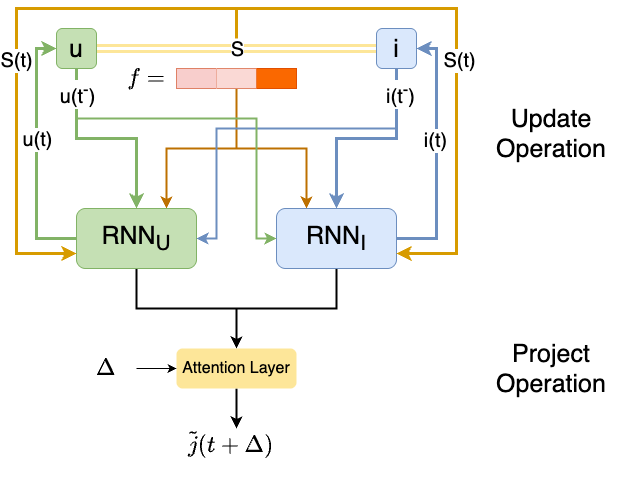

The diagram above was exported from draw.io. Its source (the exported page's mxGraphModel, read from the mxfile embedded in the PNG):
<mxGraphModel dx="1026" dy="684" grid="1" gridSize="10" guides="1" tooltips="1" connect="1" arrows="1" fold="1" page="1" pageScale="1" pageWidth="1169" pageHeight="827" math="1" shadow="0">
  <root>
    <mxCell id="0" />
    <mxCell id="1" parent="0" />
    <mxCell id="TErrpsA_D74F7WEM8yN2-4" value="" style="edgeStyle=orthogonalEdgeStyle;rounded=0;orthogonalLoop=1;jettySize=auto;html=1;fillColor=#e1d5e7;strokeColor=#fde699;shape=link;strokeWidth=3;" parent="1" source="TErrpsA_D74F7WEM8yN2-1" target="TErrpsA_D74F7WEM8yN2-3" edge="1">
      <mxGeometry relative="1" as="geometry" />
    </mxCell>
    <mxCell id="37zcgmlr-g9fYz6aY1wV-2" value="&lt;font style=&quot;font-size: 20px;&quot;&gt;S&lt;/font&gt;" style="edgeLabel;html=1;align=center;verticalAlign=middle;resizable=0;points=[];" parent="TErrpsA_D74F7WEM8yN2-4" vertex="1" connectable="0">
      <mxGeometry y="-4" relative="1" as="geometry">
        <mxPoint y="-4" as="offset" />
      </mxGeometry>
    </mxCell>
    <mxCell id="TErrpsA_D74F7WEM8yN2-21" value="" style="edgeStyle=orthogonalEdgeStyle;rounded=0;orthogonalLoop=1;jettySize=auto;html=1;fillColor=#d5e8d4;strokeColor=#82b366;strokeWidth=3;" parent="1" source="TErrpsA_D74F7WEM8yN2-1" target="TErrpsA_D74F7WEM8yN2-20" edge="1">
      <mxGeometry relative="1" as="geometry" />
    </mxCell>
    <mxCell id="TErrpsA_D74F7WEM8yN2-26" value="&lt;font style=&quot;font-size: 20px;&quot;&gt;u(t&lt;sup&gt;-&lt;/sup&gt;)&lt;/font&gt;" style="edgeLabel;html=1;align=center;verticalAlign=middle;resizable=0;points=[];labelBorderColor=none;" parent="TErrpsA_D74F7WEM8yN2-21" vertex="1" connectable="0">
      <mxGeometry x="0.0818" y="-1" relative="1" as="geometry">
        <mxPoint x="-38" y="-46" as="offset" />
      </mxGeometry>
    </mxCell>
    <mxCell id="TErrpsA_D74F7WEM8yN2-1" value="&lt;font style=&quot;font-size: 25px;&quot;&gt;u&lt;/font&gt;" style="rounded=1;whiteSpace=wrap;html=1;fillColor=#c5e0b4;strokeColor=#82b366;" parent="1" vertex="1">
      <mxGeometry x="220" y="140" width="40" height="40" as="geometry" />
    </mxCell>
    <mxCell id="TErrpsA_D74F7WEM8yN2-39" style="edgeStyle=orthogonalEdgeStyle;rounded=0;orthogonalLoop=1;jettySize=auto;html=1;entryX=0.5;entryY=0;entryDx=0;entryDy=0;fillColor=#dae8fc;strokeColor=#6c8ebf;strokeWidth=3;" parent="1" source="TErrpsA_D74F7WEM8yN2-3" target="TErrpsA_D74F7WEM8yN2-29" edge="1">
      <mxGeometry relative="1" as="geometry" />
    </mxCell>
    <mxCell id="TErrpsA_D74F7WEM8yN2-3" value="&lt;font style=&quot;font-size: 25px;&quot;&gt;i&lt;/font&gt;" style="rounded=1;whiteSpace=wrap;html=1;fillColor=#dae8fc;strokeColor=#6c8ebf;" parent="1" vertex="1">
      <mxGeometry x="540" y="140" width="40" height="40" as="geometry" />
    </mxCell>
    <mxCell id="TErrpsA_D74F7WEM8yN2-32" style="edgeStyle=orthogonalEdgeStyle;rounded=0;orthogonalLoop=1;jettySize=auto;html=1;entryX=0.75;entryY=0;entryDx=0;entryDy=0;fillColor=#f0a30a;strokeColor=#BD7000;strokeWidth=2;" parent="1" source="TErrpsA_D74F7WEM8yN2-6" target="TErrpsA_D74F7WEM8yN2-20" edge="1">
      <mxGeometry relative="1" as="geometry" />
    </mxCell>
    <mxCell id="TErrpsA_D74F7WEM8yN2-33" style="edgeStyle=orthogonalEdgeStyle;rounded=0;orthogonalLoop=1;jettySize=auto;html=1;entryX=0.25;entryY=0;entryDx=0;entryDy=0;fillColor=#f0a30a;strokeColor=#BD7000;strokeWidth=2;" parent="1" source="TErrpsA_D74F7WEM8yN2-6" target="TErrpsA_D74F7WEM8yN2-29" edge="1">
      <mxGeometry relative="1" as="geometry">
        <Array as="points">
          <mxPoint x="400" y="260" />
          <mxPoint x="470" y="260" />
        </Array>
      </mxGeometry>
    </mxCell>
    <mxCell id="TErrpsA_D74F7WEM8yN2-6" value="" style="shape=table;startSize=0;container=1;collapsible=0;childLayout=tableLayout;fontSize=16;fillColor=#fa6800;fontColor=#000000;strokeColor=#C73500;gradientColor=none;swimlaneFillColor=#a23f3f;fillStyle=auto;" parent="1" vertex="1">
      <mxGeometry x="340" y="180" width="120" height="20" as="geometry" />
    </mxCell>
    <mxCell id="TErrpsA_D74F7WEM8yN2-7" value="" style="shape=tableRow;horizontal=0;startSize=0;swimlaneHead=0;swimlaneBody=0;strokeColor=inherit;top=0;left=0;bottom=0;right=0;collapsible=0;dropTarget=0;fillColor=none;points=[[0,0.5],[1,0.5]];portConstraint=eastwest;fontSize=16;" parent="TErrpsA_D74F7WEM8yN2-6" vertex="1">
      <mxGeometry width="120" height="20" as="geometry" />
    </mxCell>
    <mxCell id="TErrpsA_D74F7WEM8yN2-8" value="" style="shape=partialRectangle;html=1;whiteSpace=wrap;connectable=0;strokeColor=#b85450;overflow=hidden;fillColor=#f8cecc;top=0;left=0;bottom=0;right=0;pointerEvents=1;fontSize=16;" parent="TErrpsA_D74F7WEM8yN2-7" vertex="1">
      <mxGeometry width="40" height="20" as="geometry">
        <mxRectangle width="40" height="20" as="alternateBounds" />
      </mxGeometry>
    </mxCell>
    <mxCell id="TErrpsA_D74F7WEM8yN2-9" value="" style="shape=partialRectangle;html=1;whiteSpace=wrap;connectable=0;strokeColor=#ae4132;overflow=hidden;fillColor=#fad9d5;top=0;left=0;bottom=0;right=0;pointerEvents=1;fontSize=16;" parent="TErrpsA_D74F7WEM8yN2-7" vertex="1">
      <mxGeometry x="40" width="40" height="20" as="geometry">
        <mxRectangle width="40" height="20" as="alternateBounds" />
      </mxGeometry>
    </mxCell>
    <mxCell id="TErrpsA_D74F7WEM8yN2-10" value="" style="shape=partialRectangle;html=1;whiteSpace=wrap;connectable=0;strokeColor=#C73500;overflow=hidden;fillColor=#fa6800;top=0;left=0;bottom=0;right=0;pointerEvents=1;fontSize=16;fontColor=#000000;" parent="TErrpsA_D74F7WEM8yN2-7" vertex="1">
      <mxGeometry x="80" width="40" height="20" as="geometry">
        <mxRectangle width="40" height="20" as="alternateBounds" />
      </mxGeometry>
    </mxCell>
    <mxCell id="TErrpsA_D74F7WEM8yN2-22" style="edgeStyle=orthogonalEdgeStyle;rounded=0;orthogonalLoop=1;jettySize=auto;html=1;exitX=0;exitY=0.5;exitDx=0;exitDy=0;entryX=0;entryY=0.5;entryDx=0;entryDy=0;strokeWidth=3;fillColor=#d5e8d4;strokeColor=#82b366;" parent="1" source="TErrpsA_D74F7WEM8yN2-20" target="TErrpsA_D74F7WEM8yN2-1" edge="1">
      <mxGeometry relative="1" as="geometry">
        <Array as="points">
          <mxPoint x="200" y="350" />
          <mxPoint x="200" y="160" />
        </Array>
      </mxGeometry>
    </mxCell>
    <mxCell id="TErrpsA_D74F7WEM8yN2-27" value="&lt;font style=&quot;font-size: 20px;&quot;&gt;u(t)&lt;/font&gt;" style="edgeLabel;html=1;align=center;verticalAlign=middle;resizable=0;points=[];" parent="TErrpsA_D74F7WEM8yN2-22" vertex="1" connectable="0">
      <mxGeometry x="-0.6216" y="-1" relative="1" as="geometry">
        <mxPoint x="-1" y="-93" as="offset" />
      </mxGeometry>
    </mxCell>
    <mxCell id="TErrpsA_D74F7WEM8yN2-65" value="" style="edgeStyle=orthogonalEdgeStyle;rounded=0;orthogonalLoop=1;jettySize=auto;html=1;fontSize=20;strokeWidth=2;" parent="1" source="TErrpsA_D74F7WEM8yN2-20" target="TErrpsA_D74F7WEM8yN2-64" edge="1">
      <mxGeometry relative="1" as="geometry" />
    </mxCell>
    <mxCell id="TErrpsA_D74F7WEM8yN2-20" value="&lt;font style=&quot;font-size: 25px;&quot;&gt;RNN&lt;sub&gt;U&lt;/sub&gt;&lt;/font&gt;" style="whiteSpace=wrap;html=1;rounded=1;fillColor=#c5e0b4;strokeColor=#82b366;" parent="1" vertex="1">
      <mxGeometry x="240" y="320" width="120" height="60" as="geometry" />
    </mxCell>
    <mxCell id="TErrpsA_D74F7WEM8yN2-35" style="edgeStyle=orthogonalEdgeStyle;rounded=0;orthogonalLoop=1;jettySize=auto;html=1;entryX=1;entryY=0.5;entryDx=0;entryDy=0;fillColor=#dae8fc;strokeColor=#6c8ebf;strokeWidth=3;" parent="1" source="TErrpsA_D74F7WEM8yN2-29" target="TErrpsA_D74F7WEM8yN2-3" edge="1">
      <mxGeometry relative="1" as="geometry">
        <Array as="points">
          <mxPoint x="600" y="350" />
          <mxPoint x="600" y="160" />
        </Array>
      </mxGeometry>
    </mxCell>
    <mxCell id="TErrpsA_D74F7WEM8yN2-66" style="edgeStyle=orthogonalEdgeStyle;rounded=0;orthogonalLoop=1;jettySize=auto;html=1;entryX=0.5;entryY=0;entryDx=0;entryDy=0;fontSize=20;strokeWidth=2;" parent="1" source="TErrpsA_D74F7WEM8yN2-29" target="TErrpsA_D74F7WEM8yN2-64" edge="1">
      <mxGeometry relative="1" as="geometry" />
    </mxCell>
    <mxCell id="TErrpsA_D74F7WEM8yN2-29" value="&lt;font style=&quot;font-size: 25px;&quot;&gt;RNN&lt;sub&gt;I&lt;/sub&gt;&lt;/font&gt;" style="whiteSpace=wrap;html=1;rounded=1;fillColor=#dae8fc;strokeColor=#6c8ebf;" parent="1" vertex="1">
      <mxGeometry x="440" y="320" width="120" height="60" as="geometry" />
    </mxCell>
    <mxCell id="TErrpsA_D74F7WEM8yN2-31" value="&lt;font style=&quot;font-size: 20px;&quot;&gt;$$f =$$&lt;/font&gt;" style="text;html=1;align=center;verticalAlign=middle;whiteSpace=wrap;rounded=0;" parent="1" vertex="1">
      <mxGeometry x="280" y="175" width="60" height="30" as="geometry" />
    </mxCell>
    <mxCell id="TErrpsA_D74F7WEM8yN2-36" value="&lt;font style=&quot;font-size: 20px;&quot;&gt;i(t)&lt;/font&gt;" style="edgeLabel;html=1;align=center;verticalAlign=middle;resizable=0;points=[];" parent="1" vertex="1" connectable="0">
      <mxGeometry x="309.995641025641" y="259.7948717948718" as="geometry">
        <mxPoint x="289" y="-8" as="offset" />
      </mxGeometry>
    </mxCell>
    <mxCell id="TErrpsA_D74F7WEM8yN2-37" style="edgeStyle=orthogonalEdgeStyle;rounded=0;orthogonalLoop=1;jettySize=auto;html=1;entryX=1;entryY=0.5;entryDx=0;entryDy=0;fillColor=#dae8fc;strokeColor=#6c8ebf;strokeWidth=2;" parent="1" target="TErrpsA_D74F7WEM8yN2-20" edge="1">
      <mxGeometry relative="1" as="geometry">
        <mxPoint x="560" y="220" as="sourcePoint" />
        <mxPoint x="359.97" y="330" as="targetPoint" />
        <Array as="points">
          <mxPoint x="560" y="240" />
          <mxPoint x="380" y="240" />
          <mxPoint x="380" y="350" />
        </Array>
      </mxGeometry>
    </mxCell>
    <mxCell id="TErrpsA_D74F7WEM8yN2-38" style="edgeStyle=orthogonalEdgeStyle;rounded=0;orthogonalLoop=1;jettySize=auto;html=1;entryX=0;entryY=0.5;entryDx=0;entryDy=0;fillColor=#d5e8d4;strokeColor=#82b366;strokeWidth=2;" parent="1" target="TErrpsA_D74F7WEM8yN2-29" edge="1">
      <mxGeometry relative="1" as="geometry">
        <mxPoint x="240" y="230" as="sourcePoint" />
        <Array as="points">
          <mxPoint x="240" y="230" />
          <mxPoint x="420" y="230" />
          <mxPoint x="420" y="350" />
        </Array>
      </mxGeometry>
    </mxCell>
    <mxCell id="TErrpsA_D74F7WEM8yN2-40" value="&lt;font style=&quot;font-size: 20px;&quot;&gt;i(t&lt;sup&gt;-&lt;/sup&gt;)&lt;/font&gt;" style="edgeLabel;html=1;align=center;verticalAlign=middle;resizable=0;points=[];" parent="1" vertex="1" connectable="0">
      <mxGeometry x="250.23076923076928" y="220" as="geometry">
        <mxPoint x="313" y="-15" as="offset" />
      </mxGeometry>
    </mxCell>
    <mxCell id="TErrpsA_D74F7WEM8yN2-72" style="edgeStyle=orthogonalEdgeStyle;rounded=0;orthogonalLoop=1;jettySize=auto;html=1;entryX=0.5;entryY=0;entryDx=0;entryDy=0;fontSize=20;strokeWidth=2;" parent="1" source="TErrpsA_D74F7WEM8yN2-64" edge="1">
      <mxGeometry relative="1" as="geometry">
        <mxPoint x="400" y="540" as="targetPoint" />
      </mxGeometry>
    </mxCell>
    <mxCell id="TErrpsA_D74F7WEM8yN2-64" value="&lt;font style=&quot;font-size: 16px;&quot;&gt;Attention Layer&lt;/font&gt;" style="whiteSpace=wrap;html=1;rounded=1;fillColor=#FDE699;strokeColor=none;" parent="1" vertex="1">
      <mxGeometry x="340" y="460" width="120" height="40" as="geometry" />
    </mxCell>
    <mxCell id="TErrpsA_D74F7WEM8yN2-80" style="edgeStyle=orthogonalEdgeStyle;rounded=0;orthogonalLoop=1;jettySize=auto;html=1;entryX=0;entryY=0.5;entryDx=0;entryDy=0;" parent="1" source="TErrpsA_D74F7WEM8yN2-70" target="TErrpsA_D74F7WEM8yN2-64" edge="1">
      <mxGeometry relative="1" as="geometry" />
    </mxCell>
    <mxCell id="TErrpsA_D74F7WEM8yN2-70" value="&lt;span style=&quot;font-size: 20px;&quot;&gt;$$\Delta$$&lt;/span&gt;" style="text;html=1;align=center;verticalAlign=middle;whiteSpace=wrap;rounded=0;" parent="1" vertex="1">
      <mxGeometry x="240" y="465" width="60" height="30" as="geometry" />
    </mxCell>
    <mxCell id="TErrpsA_D74F7WEM8yN2-95" value="&lt;div style=&quot;&quot;&gt;&lt;div&gt;&lt;span style=&quot;font-size: 25px; background-color: initial;&quot;&gt;Update&lt;/span&gt;&lt;/div&gt;&lt;div style=&quot;font-size: 25px;&quot;&gt;Operation&lt;/div&gt;&lt;/div&gt;" style="text;html=1;align=center;verticalAlign=middle;whiteSpace=wrap;rounded=0;" parent="1" vertex="1">
      <mxGeometry x="640" y="207.39" width="150" height="75.21" as="geometry" />
    </mxCell>
    <mxCell id="TErrpsA_D74F7WEM8yN2-96" value="&lt;div style=&quot;&quot;&gt;&lt;div&gt;&lt;span style=&quot;font-size: 25px;&quot;&gt;Project&lt;/span&gt;&lt;/div&gt;&lt;div style=&quot;font-size: 25px;&quot;&gt;Operation&lt;/div&gt;&lt;/div&gt;" style="text;html=1;align=center;verticalAlign=middle;whiteSpace=wrap;rounded=0;" parent="1" vertex="1">
      <mxGeometry x="640" y="442.4" width="150" height="75.21" as="geometry" />
    </mxCell>
    <mxCell id="37zcgmlr-g9fYz6aY1wV-5" value="" style="endArrow=classic;html=1;rounded=0;entryX=0;entryY=0.75;entryDx=0;entryDy=0;strokeWidth=3;strokeColor=#d79b00;fillColor=#ffe6cc;" parent="1" target="TErrpsA_D74F7WEM8yN2-20" edge="1">
      <mxGeometry width="50" height="50" relative="1" as="geometry">
        <mxPoint x="400" y="150" as="sourcePoint" />
        <mxPoint x="200" y="90" as="targetPoint" />
        <Array as="points">
          <mxPoint x="400" y="120" />
          <mxPoint x="290" y="120" />
          <mxPoint x="180" y="120" />
          <mxPoint x="180" y="365" />
        </Array>
      </mxGeometry>
    </mxCell>
    <mxCell id="37zcgmlr-g9fYz6aY1wV-6" value="" style="endArrow=classic;html=1;rounded=0;entryX=0;entryY=0.75;entryDx=0;entryDy=0;strokeWidth=3;strokeColor=#d79b00;fillColor=#ffe6cc;" parent="1" edge="1">
      <mxGeometry width="50" height="50" relative="1" as="geometry">
        <mxPoint x="400" y="150" as="sourcePoint" />
        <mxPoint x="560" y="365" as="targetPoint" />
        <Array as="points">
          <mxPoint x="400" y="120" />
          <mxPoint x="510" y="120" />
          <mxPoint x="620" y="120" />
          <mxPoint x="620" y="365" />
        </Array>
      </mxGeometry>
    </mxCell>
    <mxCell id="XzjQqGvxLSdjs1Sam99f-1" value="&lt;font style=&quot;font-size: 20px;&quot;&gt;S(t)&lt;/font&gt;" style="edgeLabel;html=1;align=center;verticalAlign=middle;resizable=0;points=[];" parent="37zcgmlr-g9fYz6aY1wV-6" vertex="1" connectable="0">
      <mxGeometry x="0.0847" y="2" relative="1" as="geometry">
        <mxPoint as="offset" />
      </mxGeometry>
    </mxCell>
    <mxCell id="XzjQqGvxLSdjs1Sam99f-2" value="&lt;font style=&quot;font-size: 20px;&quot;&gt;S(t)&lt;/font&gt;" style="edgeLabel;html=1;align=center;verticalAlign=middle;resizable=0;points=[];" parent="1" vertex="1" connectable="0">
      <mxGeometry x="632" y="180" as="geometry">
        <mxPoint x="-453" y="-9" as="offset" />
      </mxGeometry>
    </mxCell>
    <mxCell id="elthtk93U-cktPXQKPQV-6" value="&lt;font style=&quot;font-size: 20px;&quot;&gt;$$\widetilde{j}(t+ \Delta)$$&lt;/font&gt;" style="text;html=1;align=center;verticalAlign=middle;whiteSpace=wrap;rounded=0;" vertex="1" parent="1">
      <mxGeometry x="330" y="540" width="130" height="30" as="geometry" />
    </mxCell>
  </root>
</mxGraphModel>